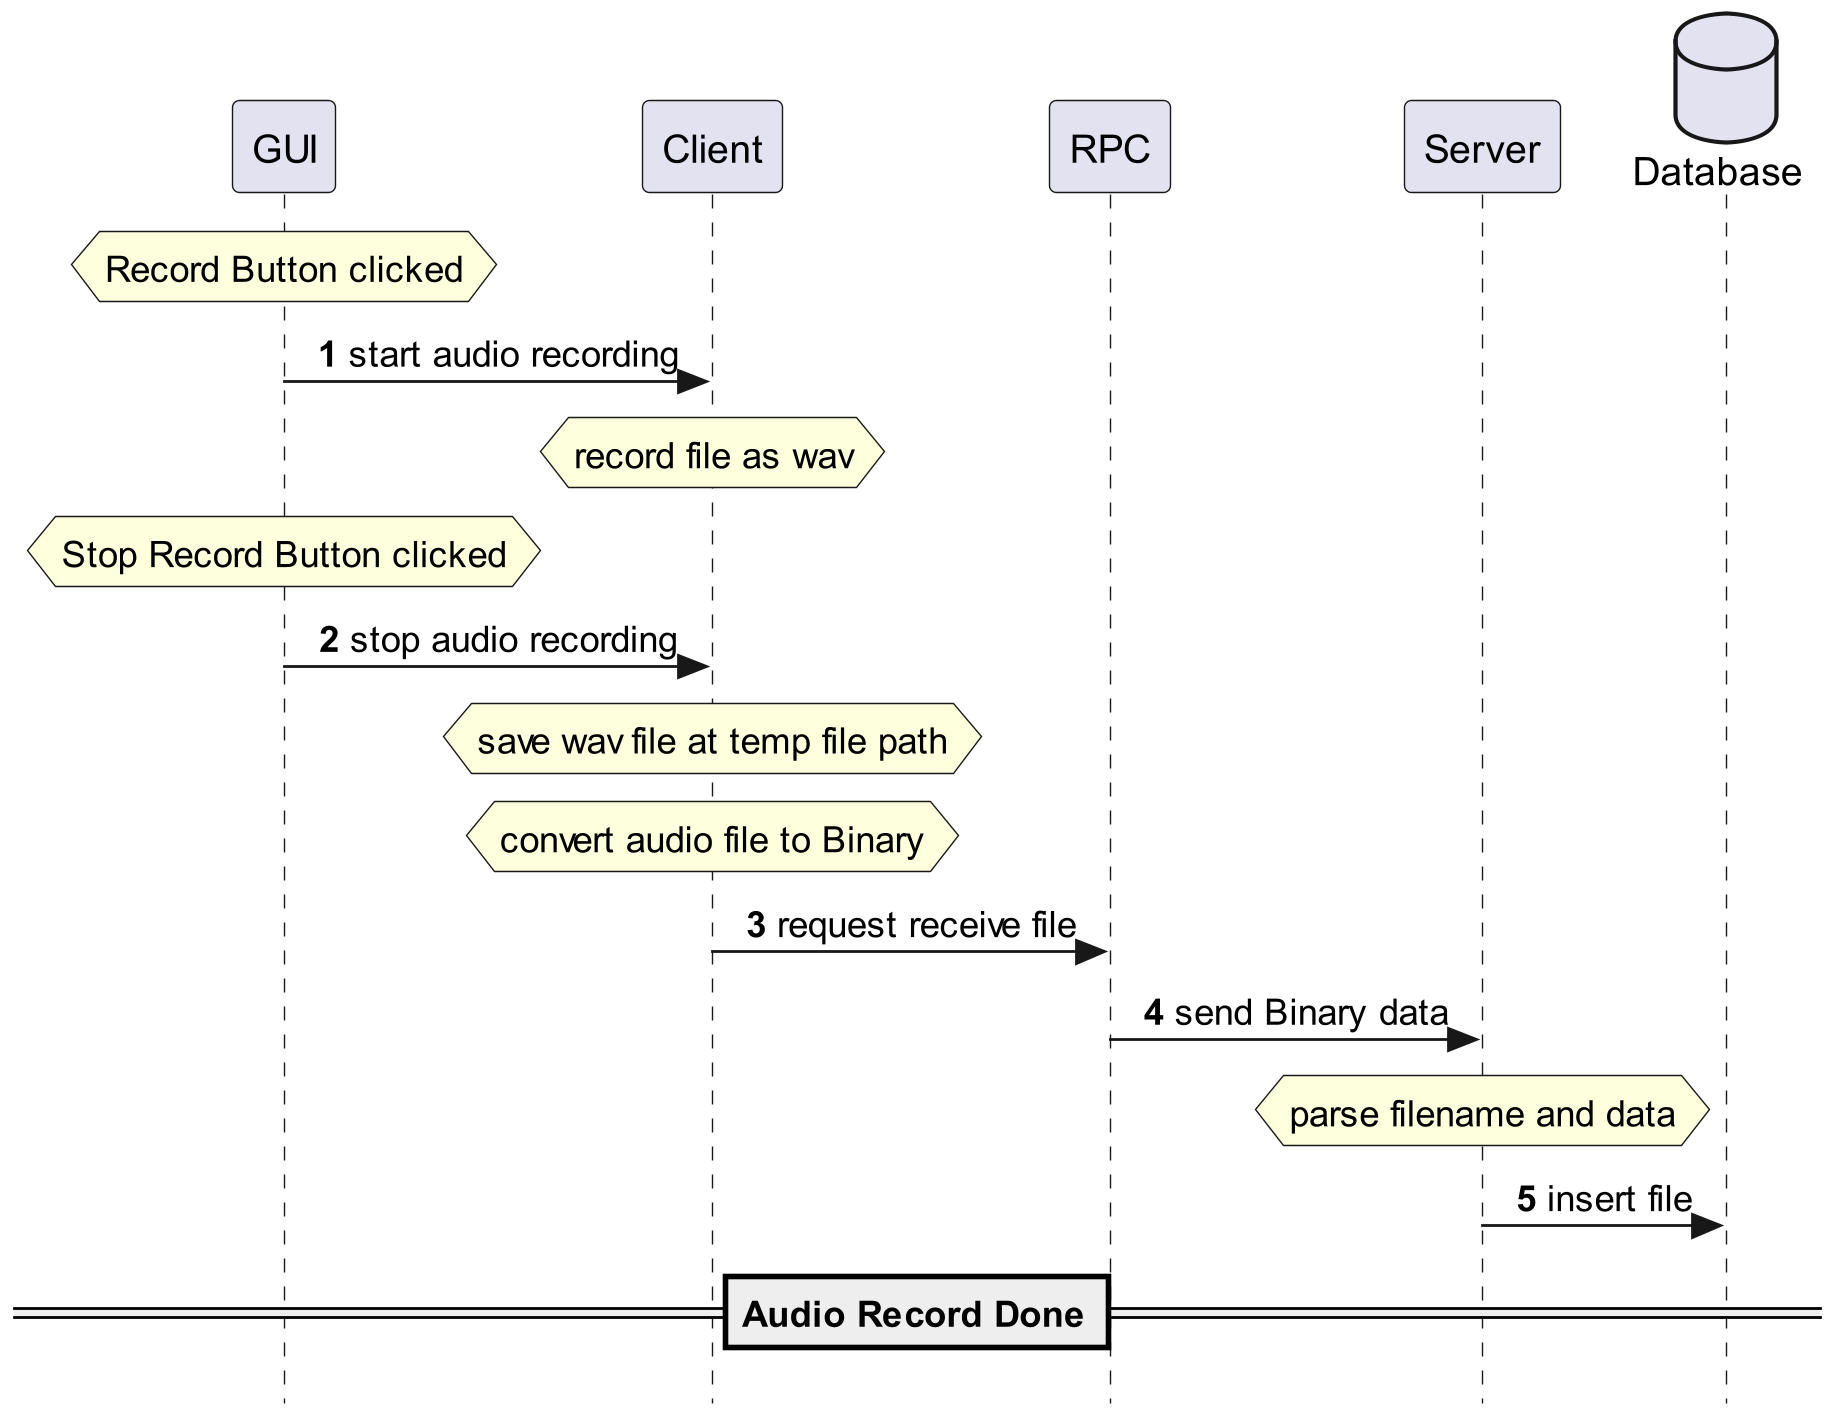

The diagram above was rendered by PlantUML. Its source (embedded in the PNG):
@startuml
'https://plantuml.com/sequence-diagram
skinparam sequenceMessageAlign center
skinparam responseMessageBelowArrow false
skinparam style strictuml
hide unlinked
!pragma teoz true
autonumber

database "Database" as sql order 4
participant "Server" as server order 3
participant "RPC" as rpc order 2
participant "Client" as client order 1
participant "GUI" as gui order 0

hnote over gui: Record Button clicked
gui -> client: start audio recording
hnote over client: record file as wav
hnote over gui: Stop Record Button clicked
gui -> client: stop audio recording
hnote over client: save wav file at temp file path
hnote over client: convert audio file to Binary
client -> rpc: request receive file
rpc -> server: send Binary data
hnote over server: parse filename and data
server -> sql: insert file
==Audio Record Done==

@enduml